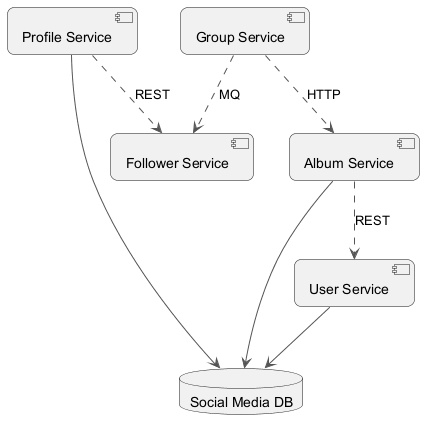

The diagram above was rendered by PlantUML. Its source (embedded in the PNG):
@startuml
skinparam backgroundColor #FFFFFF
skinparam roundCorner 15
skinparam ArrowColor #555555
component "Follower Service" as C_FollowerService
component "User Service" as C_UserService
component "Album Service" as C_AlbumService
component "Profile Service" as C_ProfileService
component "Group Service" as C_GroupService
database "Social Media DB" as DB_social_media
C_UserService --> DB_social_media
C_AlbumService --> DB_social_media
C_ProfileService --> DB_social_media
C_AlbumService ..> C_UserService : REST
C_ProfileService ..> C_FollowerService : REST
C_GroupService ..> C_FollowerService : MQ
C_GroupService ..> C_AlbumService : HTTP
@enduml